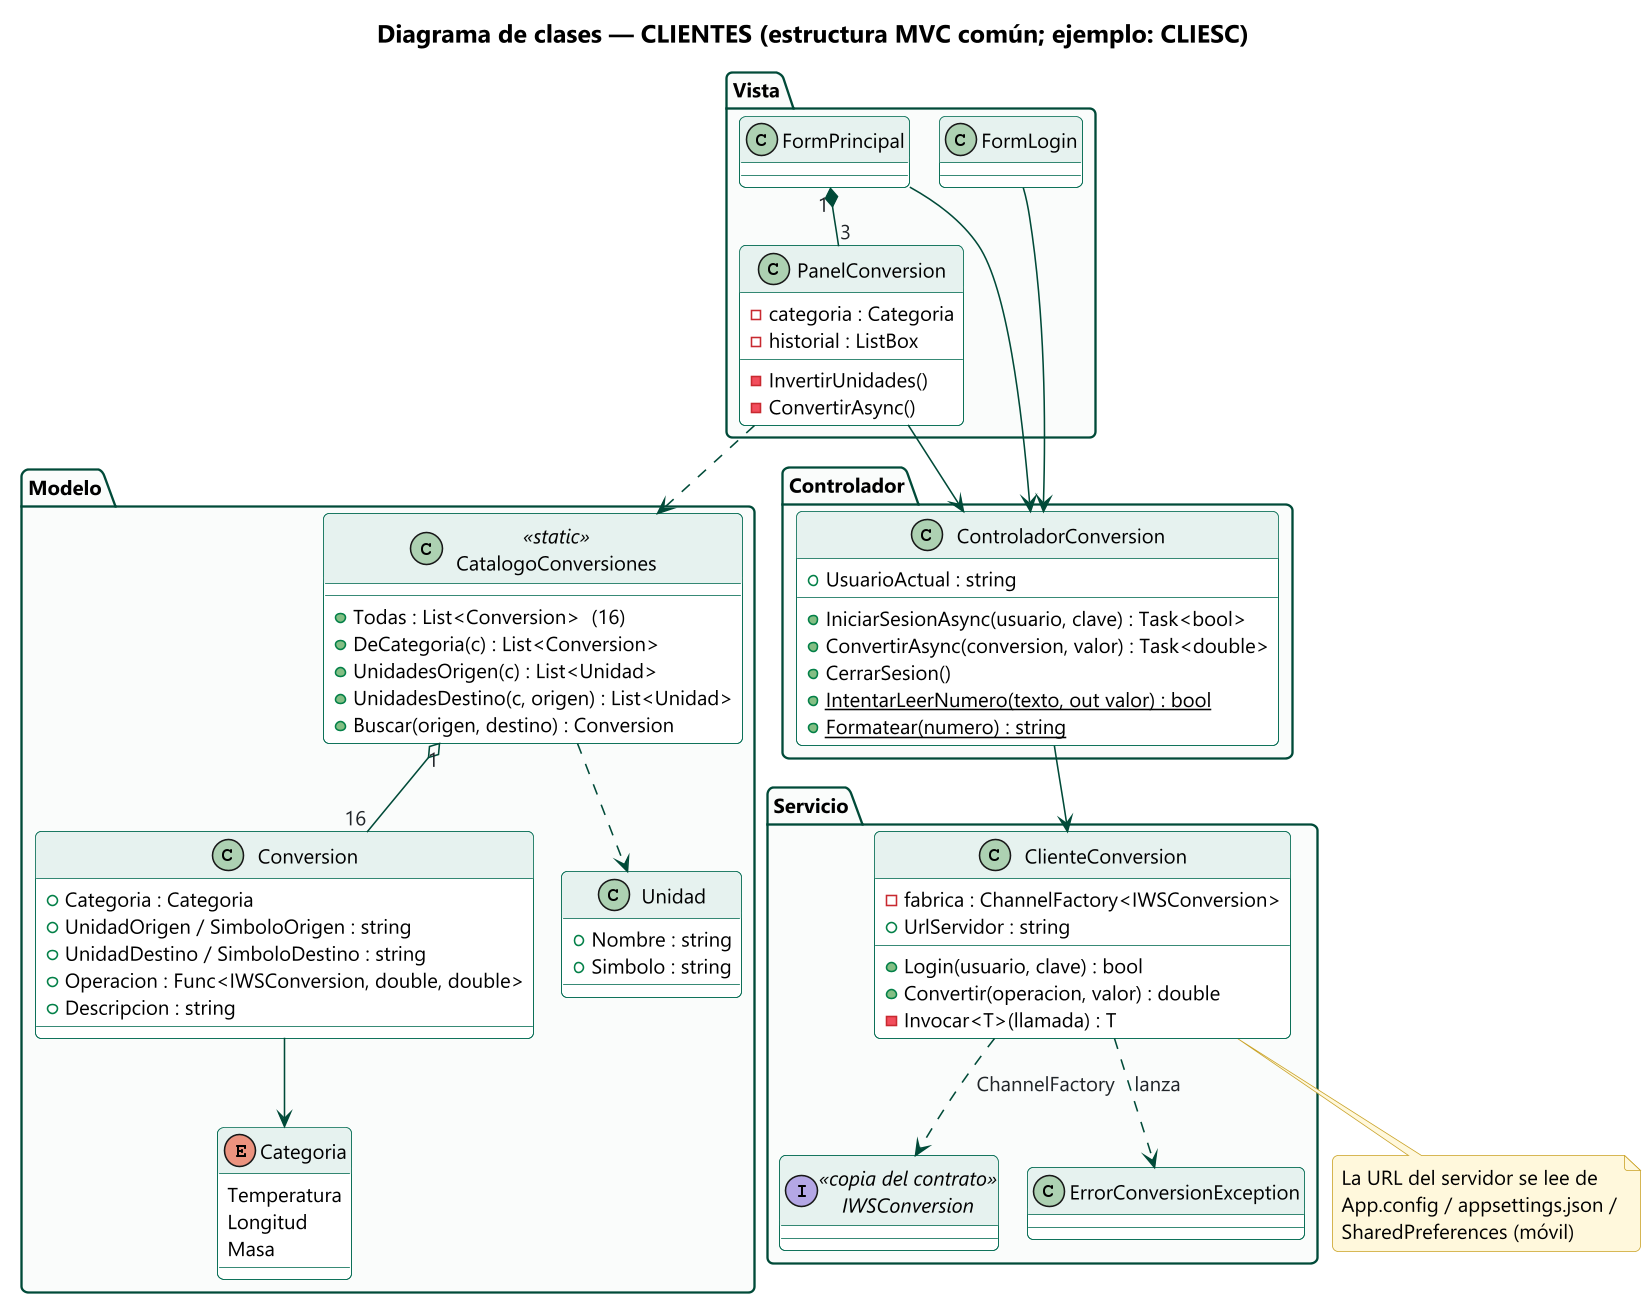

The diagram above was rendered by PlantUML. Its source (embedded in the PNG):
@startuml DC_Clientes
skinparamlocked dpi 150
!include ../_estilo.iuml
title Diagrama de clases — CLIENTES (estructura MVC común; ejemplo: CLIESC)

package "Modelo" {
  enum Categoria {
    Temperatura
    Longitud
    Masa
  }
  class Unidad {
    + Nombre : string
    + Simbolo : string
  }
  class Conversion {
    + Categoria : Categoria
    + UnidadOrigen / SimboloOrigen : string
    + UnidadDestino / SimboloDestino : string
    + Operacion : Func<IWSConversion, double, double>
    + Descripcion : string
  }
  class CatalogoConversiones <<static>> {
    + Todas : List<Conversion>  (16)
    + DeCategoria(c) : List<Conversion>
    + UnidadesOrigen(c) : List<Unidad>
    + UnidadesDestino(c, origen) : List<Unidad>
    + Buscar(origen, destino) : Conversion
  }
}

package "Servicio" {
  interface IWSConversion <<copia del contrato>>
  class ClienteConversion {
    - fabrica : ChannelFactory<IWSConversion>
    + UrlServidor : string
    + Login(usuario, clave) : bool
    + Convertir(operacion, valor) : double
    - Invocar<T>(llamada) : T
  }
  class ErrorConversionException
}

package "Controlador" {
  class ControladorConversion {
    + UsuarioActual : string
    + IniciarSesionAsync(usuario, clave) : Task<bool>
    + ConvertirAsync(conversion, valor) : Task<double>
    + CerrarSesion()
    + {static} IntentarLeerNumero(texto, out valor) : bool
    + {static} Formatear(numero) : string
  }
}

package "Vista" {
  class FormLogin
  class FormPrincipal
  class PanelConversion {
    - categoria : Categoria
    - historial : ListBox
    - InvertirUnidades()
    - ConvertirAsync()
  }
}

Conversion --> Categoria
CatalogoConversiones "1" o-- "16" Conversion
CatalogoConversiones ..> Unidad
ClienteConversion ..> IWSConversion : ChannelFactory
ClienteConversion ..> ErrorConversionException : lanza
ControladorConversion --> ClienteConversion
FormLogin --> ControladorConversion
FormPrincipal --> ControladorConversion
FormPrincipal "1" *-- "3" PanelConversion
PanelConversion --> ControladorConversion
PanelConversion ..> CatalogoConversiones

note bottom of ClienteConversion
  La URL del servidor se lee de
  App.config / appsettings.json /
  SharedPreferences (móvil)
end note
@enduml